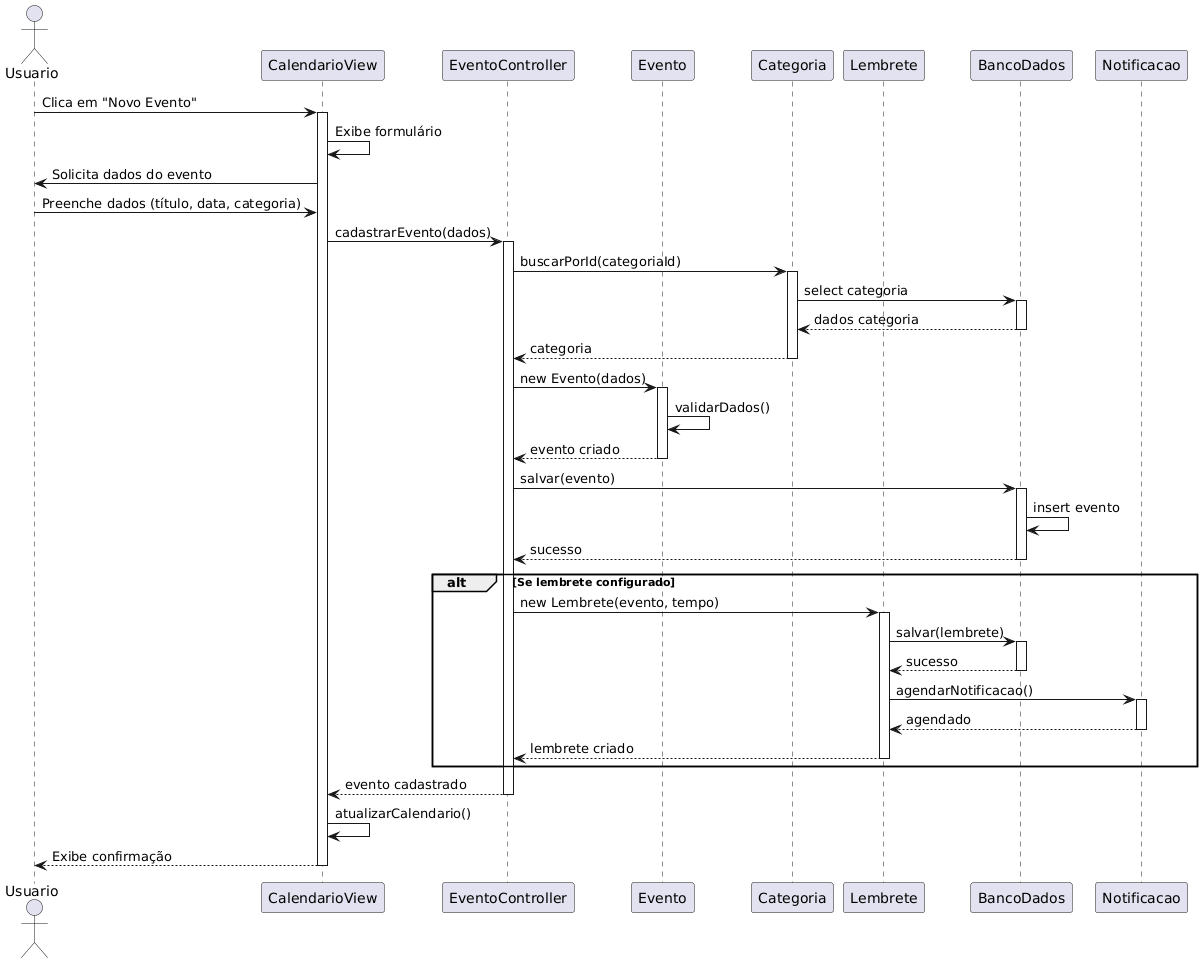

The diagram above was rendered by PlantUML. Its source (embedded in the PNG):
@startuml
actor Usuario
participant "CalendarioView" as View
participant "EventoController" as Controller
participant "Evento" as Evento
participant "Categoria" as Categoria
participant "Lembrete" as Lembrete
participant "BancoDados" as BD
participant "Notificacao" as Notif

Usuario -> View: Clica em "Novo Evento"
activate View
View -> View: Exibe formulário
View -> Usuario: Solicita dados do evento

Usuario -> View: Preenche dados (título, data, categoria)
View -> Controller: cadastrarEvento(dados)
activate Controller

Controller -> Categoria: buscarPorId(categoriaId)
activate Categoria
Categoria -> BD: select categoria
activate BD
BD --> Categoria: dados categoria
deactivate BD
Categoria --> Controller: categoria
deactivate Categoria

Controller -> Evento: new Evento(dados)
activate Evento
Evento -> Evento: validarDados()
Evento --> Controller: evento criado
deactivate Evento

Controller -> BD: salvar(evento)
activate BD
BD -> BD: insert evento
BD --> Controller: sucesso
deactivate BD

alt Se lembrete configurado
    Controller -> Lembrete: new Lembrete(evento, tempo)
    activate Lembrete
    Lembrete -> BD: salvar(lembrete)
    activate BD
    BD --> Lembrete: sucesso
    deactivate BD
    Lembrete -> Notif: agendarNotificacao()
    activate Notif
    Notif --> Lembrete: agendado
    deactivate Notif
    Lembrete --> Controller: lembrete criado
    deactivate Lembrete
end

Controller --> View: evento cadastrado
deactivate Controller
View -> View: atualizarCalendario()
View --> Usuario: Exibe confirmação
deactivate View
@enduml